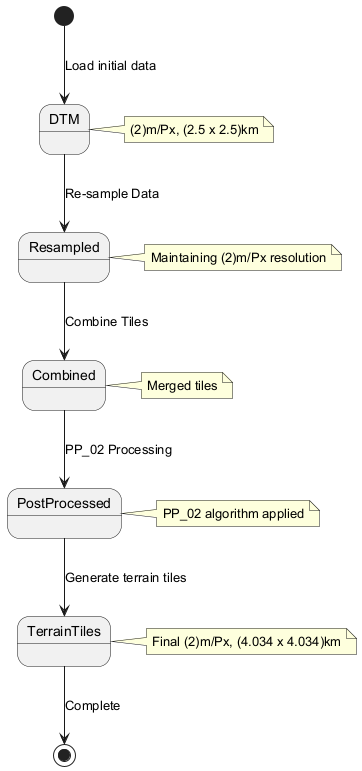

The diagram above was rendered by PlantUML. Its source (embedded in the PNG):
@startuml
[*] --> DTM: Load initial data
DTM --> Resampled: Re-sample Data
Resampled --> Combined: Combine Tiles
Combined --> PostProcessed: PP_02 Processing
PostProcessed --> TerrainTiles: Generate terrain tiles
TerrainTiles --> [*]: Complete

note right of DTM: (2)m/Px, (2.5 x 2.5)km
note right of Resampled: Maintaining (2)m/Px resolution
note right of Combined: Merged tiles
note right of PostProcessed: PP_02 algorithm applied
note right of TerrainTiles: Final (2)m/Px, (4.034 x 4.034)km
@enduml